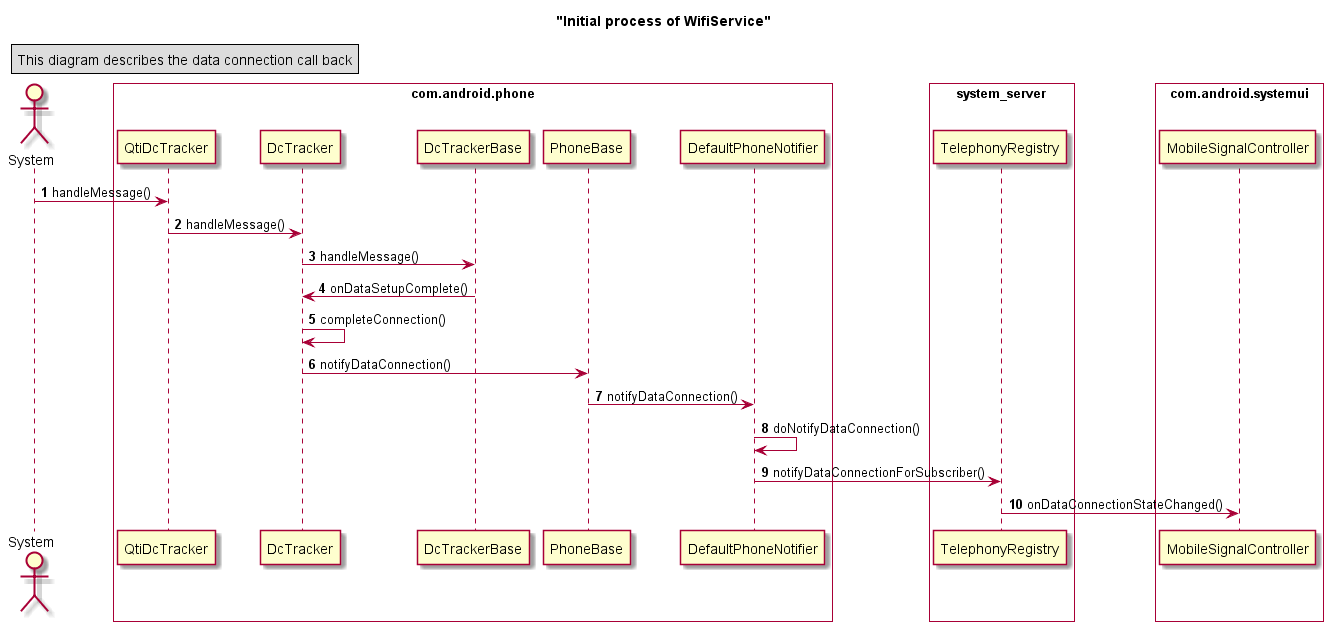

The diagram above was rendered by PlantUML. Its source (embedded in the PNG):
@startuml

autonumber
'hide footbox

title "Initial process of WifiService"
legend top left
This diagram describes the data connection call back
endlegend

actor System

box "com.android.phone" #white
participant QtiDcTracker
participant DcTracker
participant DcTrackerBase
participant PhoneBase
participant DefaultPhoneNotifier
end box

box "system_server" #white
participant TelephonyRegistry
end box

box "com.android.systemui" #white
participant MobileSignalController
end box

'---------------- com.android.phone ----------------
System -> QtiDcTracker : handleMessage()
QtiDcTracker->DcTracker:handleMessage()
DcTracker->DcTrackerBase:handleMessage()
DcTracker<-DcTrackerBase:onDataSetupComplete()
DcTracker->DcTracker:completeConnection()
DcTracker->PhoneBase:notifyDataConnection()
PhoneBase->DefaultPhoneNotifier:notifyDataConnection()
DefaultPhoneNotifier->DefaultPhoneNotifier:doNotifyDataConnection()

'---------------- system_server ----------------
DefaultPhoneNotifier->TelephonyRegistry:notifyDataConnectionForSubscriber()

'---------------- com.android.systemui ----------------
TelephonyRegistry->MobileSignalController:onDataConnectionStateChanged()












































































@enduml